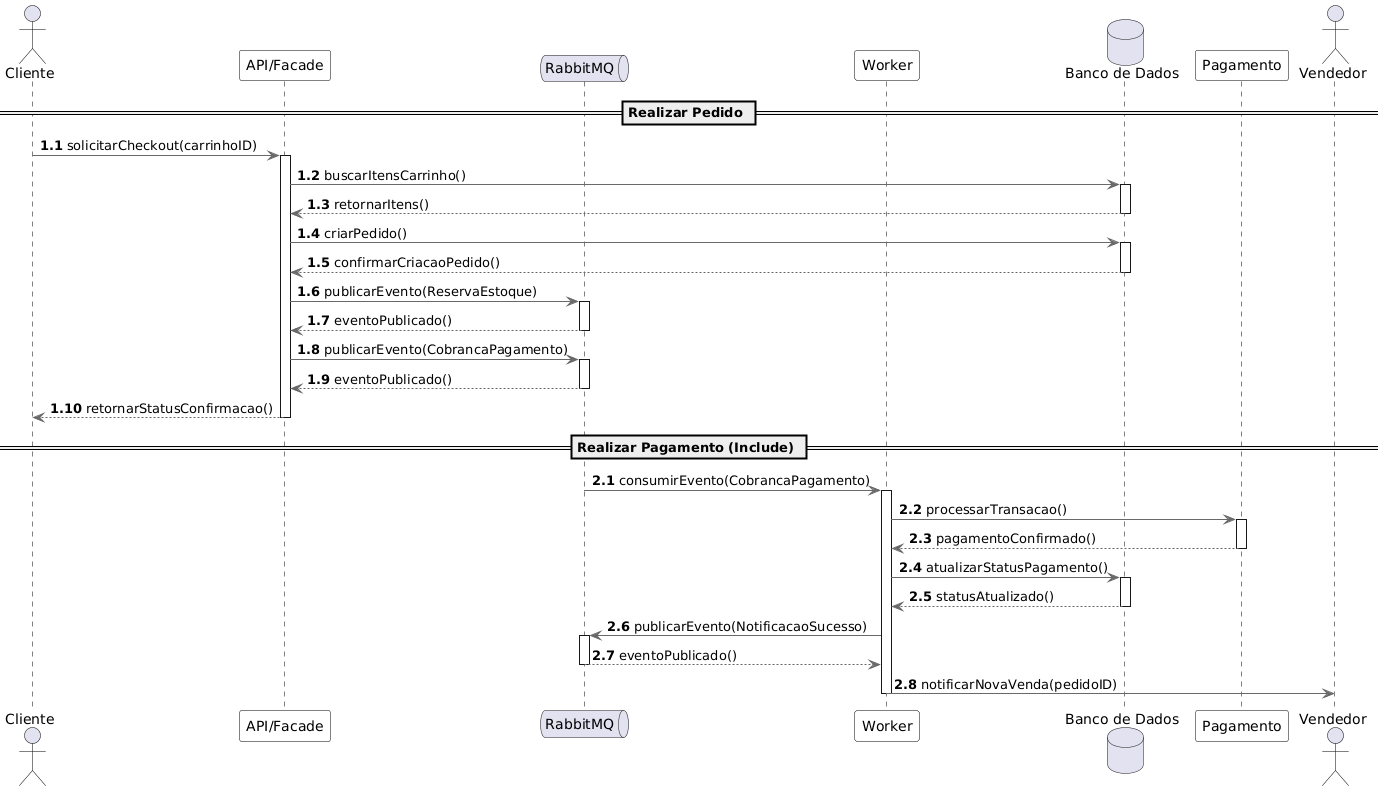

The diagram above was rendered by PlantUML. Its source (embedded in the PNG):
@startuml
skinparam shadowing false
skinparam defaultFontName "Segoe UI"

' --- ESTILOS MINIMALISTAS ---
skinparam sequence {
    ArrowColor DimGray
    ActorBorderColor Black
    LifeLineBorderColor Black
    LifeLineBackgroundColor White
    ParticipantBorderColor Black
    ParticipantBackgroundColor White
    DatabaseBorderColor Black
    DatabaseBackgroundColor White
}

' --- PARTICIPANTES ---
actor "Cliente" as C
participant "API/Facade" as API
queue "RabbitMQ" as Q
participant "Worker" as W
database "Banco de Dados" as BD
participant "Pagamento" as PG
actor "Vendedor" as V

' ==========================================
== Realizar Pedido ==
' ==========================================
autonumber 1.1
C -> API: solicitarCheckout(carrinhoID)
activate API
API -> BD: buscarItensCarrinho()
activate BD
BD --> API: retornarItens()
deactivate BD
API -> BD: criarPedido()
activate BD
BD --> API: confirmarCriacaoPedido()
deactivate BD
API -> Q: publicarEvento(ReservaEstoque)
activate Q
Q --> API: eventoPublicado()
deactivate Q
API -> Q: publicarEvento(CobrancaPagamento)
activate Q
Q --> API: eventoPublicado()
deactivate Q
API --> C: retornarStatusConfirmacao()
deactivate API

' ==========================================
== Realizar Pagamento (Include) ==
' ==========================================
autonumber 2.1
Q -> W: consumirEvento(CobrancaPagamento)
activate W
W -> PG: processarTransacao()
activate PG
PG --> W: pagamentoConfirmado()
deactivate PG
W -> BD: atualizarStatusPagamento()
activate BD
BD --> W: statusAtualizado()
deactivate BD
W -> Q: publicarEvento(NotificacaoSucesso)
activate Q
Q --> W: eventoPublicado()
deactivate Q
W -> V: notificarNovaVenda(pedidoID)
deactivate W
@enduml